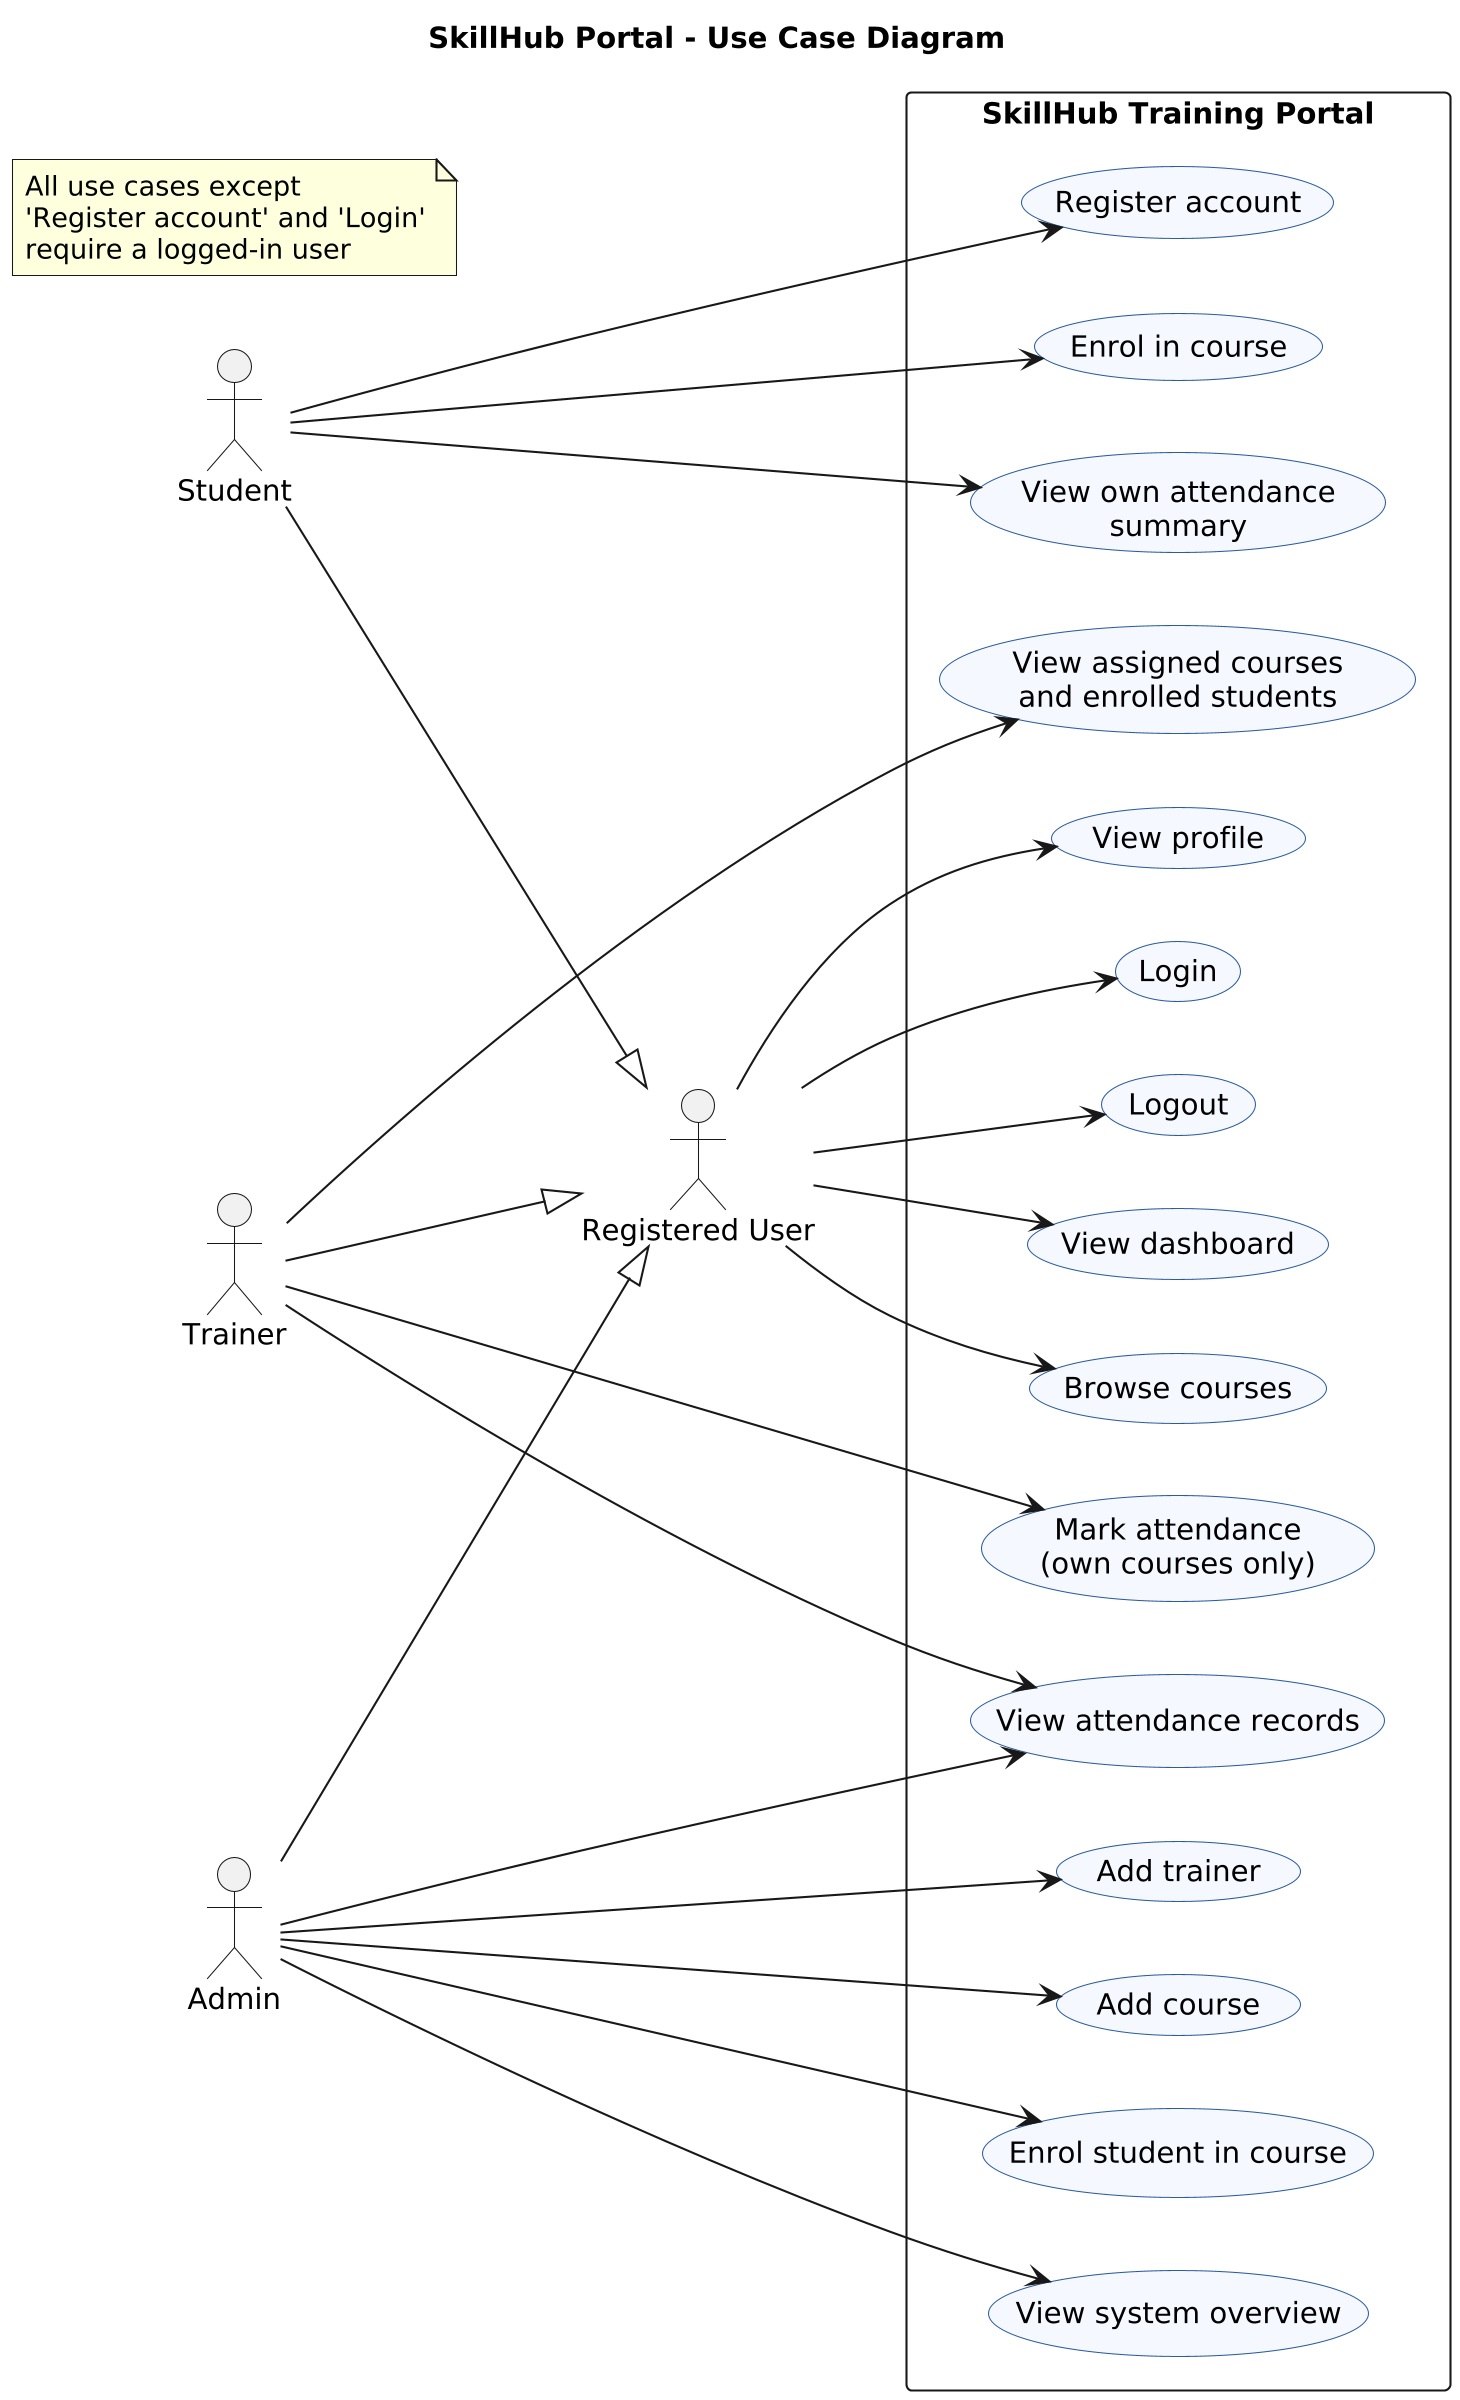

The diagram above was rendered by PlantUML. Its source (embedded in the PNG):
@startuml
skinparamlocked dpi 200
title SkillHub Portal - Use Case Diagram
left to right direction
skinparam shadowing false
skinparam packageStyle rectangle
skinparam usecase {
  BackgroundColor #F5F9FF
  BorderColor #2B5C9E
}

actor "Student" as S
actor "Trainer" as T
actor "Admin" as A
actor "Registered User" as U

S --|> U
T --|> U
A --|> U

rectangle "SkillHub Training Portal" {
  usecase "Login" as UC_LOGIN
  usecase "Logout" as UC_LOGOUT
  usecase "View dashboard" as UC_DASH
  usecase "Browse courses" as UC_BROWSE
  usecase "View profile" as UC_PROF

  usecase "Register account" as UC_REG
  usecase "Enrol in course" as UC_ENROL
  usecase "View own attendance\nsummary" as UC_MYATT

  usecase "View assigned courses\nand enrolled students" as UC_TCOURSES
  usecase "Mark attendance\n(own courses only)" as UC_MARK

  usecase "Add trainer" as UC_ADDT
  usecase "Add course" as UC_ADDC
  usecase "Enrol student in course" as UC_AENROL
  usecase "View attendance records" as UC_VIEWATT
  usecase "View system overview" as UC_OVER
}

U --> UC_LOGIN
U --> UC_LOGOUT
U --> UC_DASH
U --> UC_BROWSE
U --> UC_PROF

S --> UC_REG
S --> UC_ENROL
S --> UC_MYATT

T --> UC_TCOURSES
T --> UC_MARK
T --> UC_VIEWATT

A --> UC_ADDT
A --> UC_ADDC
A --> UC_AENROL
A --> UC_VIEWATT
A --> UC_OVER

note "All use cases except\n'Register account' and 'Login'\nrequire a logged-in user" as N1
@enduml